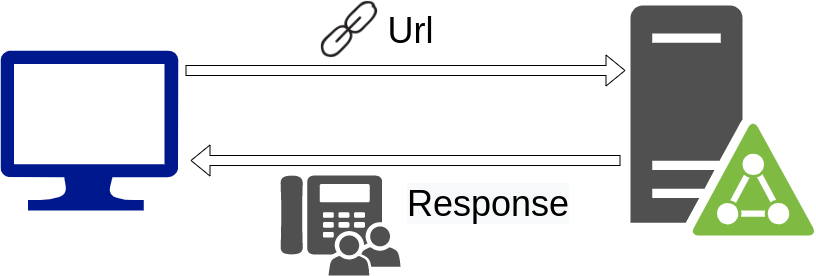

The diagram above was exported from draw.io. Its source (the exported page's mxGraphModel, read from the mxfile embedded in the PNG):
<mxGraphModel dx="1422" dy="729" grid="1" gridSize="10" guides="1" tooltips="1" connect="1" arrows="1" fold="1" page="1" pageScale="1" pageWidth="850" pageHeight="1100" math="0" shadow="0">
  <root>
    <mxCell id="0" />
    <mxCell id="1" parent="0" />
    <mxCell id="Zv9vHSX9pXpJMT67JQqE-1" value="" style="sketch=0;aspect=fixed;pointerEvents=1;shadow=0;dashed=0;html=1;strokeColor=none;labelPosition=center;verticalLabelPosition=bottom;verticalAlign=top;align=center;fillColor=#00188D;shape=mxgraph.azure.computer" vertex="1" parent="1">
      <mxGeometry x="20" y="160" width="177.78" height="160" as="geometry" />
    </mxCell>
    <mxCell id="Zv9vHSX9pXpJMT67JQqE-2" value="" style="sketch=0;pointerEvents=1;shadow=0;dashed=0;html=1;strokeColor=none;fillColor=#505050;labelPosition=center;verticalLabelPosition=bottom;verticalAlign=top;outlineConnect=0;align=center;shape=mxgraph.office.servers.active_directory_federation_services_server_green;" vertex="1" parent="1">
      <mxGeometry x="650" y="115" width="185" height="230" as="geometry" />
    </mxCell>
    <mxCell id="Zv9vHSX9pXpJMT67JQqE-3" value="" style="shape=flexArrow;endArrow=classic;html=1;rounded=0;" edge="1" parent="1">
      <mxGeometry width="50" height="50" relative="1" as="geometry">
        <mxPoint x="205" y="180" as="sourcePoint" />
        <mxPoint x="645" y="180" as="targetPoint" />
      </mxGeometry>
    </mxCell>
    <mxCell id="Zv9vHSX9pXpJMT67JQqE-5" value="" style="shape=flexArrow;endArrow=classic;html=1;rounded=0;" edge="1" parent="1">
      <mxGeometry width="50" height="50" relative="1" as="geometry">
        <mxPoint x="640" y="270" as="sourcePoint" />
        <mxPoint x="210" y="270" as="targetPoint" />
      </mxGeometry>
    </mxCell>
    <mxCell id="Zv9vHSX9pXpJMT67JQqE-6" value="" style="shape=image;html=1;verticalAlign=top;verticalLabelPosition=bottom;labelBackgroundColor=#ffffff;imageAspect=0;aspect=fixed;image=https://cdn4.iconfinder.com/data/icons/online-marketing-hand-drawn-vol-3/52/link__url__communication__network__chain__linked__hyperlink-128.png" vertex="1" parent="1">
      <mxGeometry x="340" y="110" width="58" height="58" as="geometry" />
    </mxCell>
    <mxCell id="Zv9vHSX9pXpJMT67JQqE-7" value="&lt;font style=&quot;font-size: 36px&quot;&gt;Url&lt;/font&gt;" style="text;html=1;align=center;verticalAlign=middle;resizable=0;points=[];autosize=1;strokeColor=none;fillColor=none;" vertex="1" parent="1">
      <mxGeometry x="400" y="125" width="60" height="30" as="geometry" />
    </mxCell>
    <mxCell id="Zv9vHSX9pXpJMT67JQqE-8" value="" style="sketch=0;pointerEvents=1;shadow=0;dashed=0;html=1;strokeColor=none;fillColor=#505050;labelPosition=center;verticalLabelPosition=bottom;verticalAlign=top;outlineConnect=0;align=center;shape=mxgraph.office.communications.response_group;" vertex="1" parent="1">
      <mxGeometry x="300" y="285" width="120" height="100" as="geometry" />
    </mxCell>
    <mxCell id="Zv9vHSX9pXpJMT67JQqE-9" value="&lt;span style=&quot;color: rgb(0 , 0 , 0) ; font-family: &amp;#34;helvetica&amp;#34; ; font-size: 36px ; font-style: normal ; font-weight: 400 ; letter-spacing: normal ; text-align: center ; text-indent: 0px ; text-transform: none ; word-spacing: 0px ; background-color: rgb(248 , 249 , 250) ; display: inline ; float: none&quot;&gt;Response&lt;/span&gt;" style="text;whiteSpace=wrap;html=1;fontSize=36;" vertex="1" parent="1">
      <mxGeometry x="425" y="285" width="200" height="60" as="geometry" />
    </mxCell>
  </root>
</mxGraphModel>